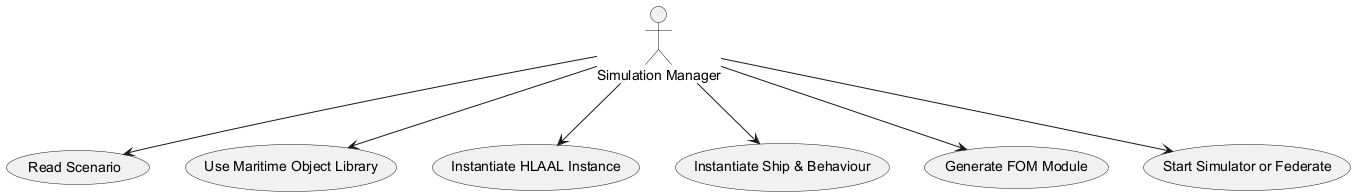

The diagram above was rendered by PlantUML. Its source (embedded in the PNG):
@startuml
actor "Simulation Manager"

usecase "Read Scenario" as UC1
usecase "Use Maritime Object Library" as UC2
usecase "Instantiate HLAAL Instance" as UC3
usecase "Instantiate Ship & Behaviour" as UC4
usecase "Generate FOM Module" as UC5
usecase "Start Simulator or Federate" as UC6

"Simulation Manager" --> UC1
"Simulation Manager" --> UC2
"Simulation Manager" --> UC3
"Simulation Manager" --> UC4
"Simulation Manager" --> UC5
"Simulation Manager" --> UC6
@enduml